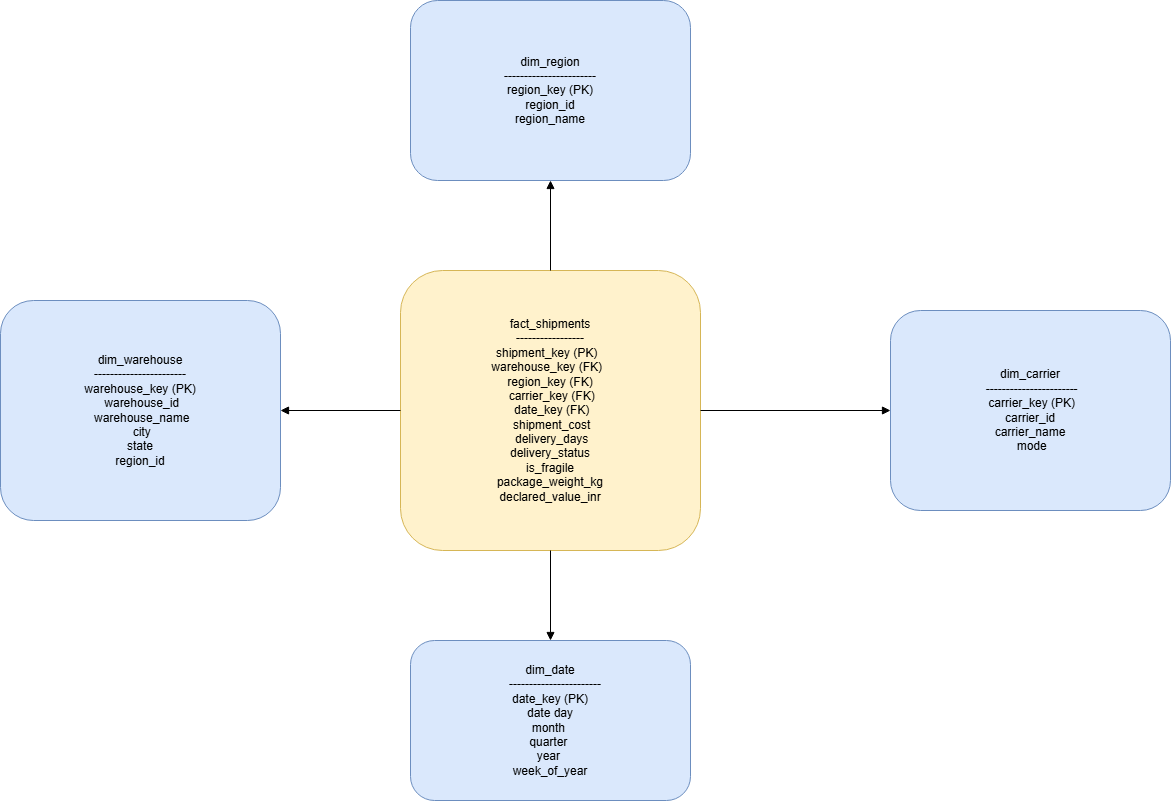

The diagram above was exported from draw.io. Its source (the exported page's mxGraphModel, read from the mxfile embedded in the PNG):
<mxGraphModel dx="786" dy="459" grid="1" gridSize="10" guides="1" tooltips="1" connect="1" arrows="1" fold="1" page="1" pageScale="1" pageWidth="827" pageHeight="1169" background="none" math="0" shadow="0">
  <root>
    <mxCell id="0" />
    <mxCell id="1" parent="0" />
    <mxCell id="9pUfdrX36GiFZAk3vacy-1" parent="1" style="rounded=1;whiteSpace=wrap;html=1;fillColor=#fff2cc;strokeColor=#d6b656;" value="fact_shipments&lt;div&gt;-----------------&lt;div&gt;shipment_key (PK)&amp;nbsp;&amp;nbsp;&lt;/div&gt;&lt;div&gt;warehouse_key (FK)&amp;nbsp;&amp;nbsp;&lt;/div&gt;&lt;div&gt;region_key (FK)&lt;/div&gt;&lt;div&gt;&amp;nbsp;carrier_key (FK)&lt;/div&gt;&lt;div&gt;&amp;nbsp;date_key (FK)&lt;/div&gt;&lt;div&gt;&amp;nbsp;shipment_cost&lt;/div&gt;&lt;div&gt;&amp;nbsp;delivery_days&lt;/div&gt;&lt;div&gt;&amp;nbsp;delivery_status&amp;nbsp;&lt;/div&gt;&lt;div&gt;is_fragile&lt;/div&gt;&lt;div&gt;&amp;nbsp;package_weight_kg&amp;nbsp;&lt;/div&gt;&lt;div&gt;declared_value_inr&lt;/div&gt;&lt;/div&gt;" vertex="1">
      <mxGeometry height="280" width="300" x="450" y="300" as="geometry" />
    </mxCell>
    <mxCell id="9pUfdrX36GiFZAk3vacy-2" parent="1" style="rounded=1;whiteSpace=wrap;html=1;fillColor=#dae8fc;strokeColor=#6c8ebf;" value="dim_warehouse&lt;div&gt;&amp;nbsp;-----------------------&amp;nbsp;&lt;/div&gt;&lt;div&gt;warehouse_key (PK)&lt;/div&gt;&lt;div&gt;&amp;nbsp;warehouse_id&lt;/div&gt;&lt;div&gt;&amp;nbsp;warehouse_name&lt;/div&gt;&lt;div&gt;&amp;nbsp;city&lt;/div&gt;&lt;div&gt;&amp;nbsp;state&amp;nbsp;&lt;/div&gt;&lt;div&gt;region_id&lt;/div&gt;" vertex="1">
      <mxGeometry height="220" width="280" x="50" y="330" as="geometry" />
    </mxCell>
    <mxCell id="9pUfdrX36GiFZAk3vacy-3" parent="1" style="rounded=1;whiteSpace=wrap;html=1;fillColor=#dae8fc;strokeColor=#6c8ebf;" value="dim_region&lt;div&gt;&amp;nbsp;-----------------------&amp;nbsp;&lt;/div&gt;&lt;div&gt;region_key (PK)&lt;/div&gt;&lt;div&gt;&amp;nbsp;region_id&amp;nbsp;&lt;/div&gt;&lt;div&gt;region_name&lt;/div&gt;" vertex="1">
      <mxGeometry height="180" width="280" x="460" y="30" as="geometry" />
    </mxCell>
    <mxCell id="9pUfdrX36GiFZAk3vacy-4" parent="1" style="rounded=1;whiteSpace=wrap;html=1;fillColor=#dae8fc;strokeColor=#6c8ebf;" value="dim_carrier&lt;div&gt;&amp;nbsp;-----------------------&lt;/div&gt;&lt;div&gt;&amp;nbsp;carrier_key (PK)&lt;/div&gt;&lt;div&gt;&amp;nbsp;carrier_id&amp;nbsp;&lt;/div&gt;&lt;div&gt;carrier_name&lt;/div&gt;&lt;div&gt;&amp;nbsp;mode&lt;/div&gt;" vertex="1">
      <mxGeometry height="200" width="280" x="940" y="340" as="geometry" />
    </mxCell>
    <mxCell id="9pUfdrX36GiFZAk3vacy-5" parent="1" style="rounded=1;whiteSpace=wrap;html=1;fillColor=#dae8fc;strokeColor=#6c8ebf;" value="dim_date&lt;div&gt;&amp;nbsp; &amp;nbsp; -----------------------&amp;nbsp;&lt;/div&gt;&lt;div&gt;date_key (PK)&lt;/div&gt;&lt;div&gt;&amp;nbsp;date day&amp;nbsp;&lt;/div&gt;&lt;div&gt;month&amp;nbsp;&lt;/div&gt;&lt;div&gt;quarter&amp;nbsp;&lt;/div&gt;&lt;div&gt;year&amp;nbsp;&lt;/div&gt;&lt;div&gt;week_of_year&lt;/div&gt;" vertex="1">
      <mxGeometry height="160" width="280" x="460" y="670" as="geometry" />
    </mxCell>
    <mxCell id="9pUfdrX36GiFZAk3vacy-6" edge="1" parent="1" source="9pUfdrX36GiFZAk3vacy-1" style="endArrow=block;html=1;" target="9pUfdrX36GiFZAk3vacy-2">
      <mxGeometry relative="1" as="geometry" />
    </mxCell>
    <mxCell id="9pUfdrX36GiFZAk3vacy-7" edge="1" parent="1" source="9pUfdrX36GiFZAk3vacy-1" style="endArrow=block;html=1;" target="9pUfdrX36GiFZAk3vacy-3">
      <mxGeometry relative="1" as="geometry" />
    </mxCell>
    <mxCell id="9pUfdrX36GiFZAk3vacy-8" edge="1" parent="1" source="9pUfdrX36GiFZAk3vacy-1" style="endArrow=block;html=1;" target="9pUfdrX36GiFZAk3vacy-4">
      <mxGeometry relative="1" as="geometry" />
    </mxCell>
    <mxCell id="9pUfdrX36GiFZAk3vacy-9" edge="1" parent="1" source="9pUfdrX36GiFZAk3vacy-1" style="endArrow=block;html=1;" target="9pUfdrX36GiFZAk3vacy-5">
      <mxGeometry relative="1" as="geometry" />
    </mxCell>
  </root>
</mxGraphModel>